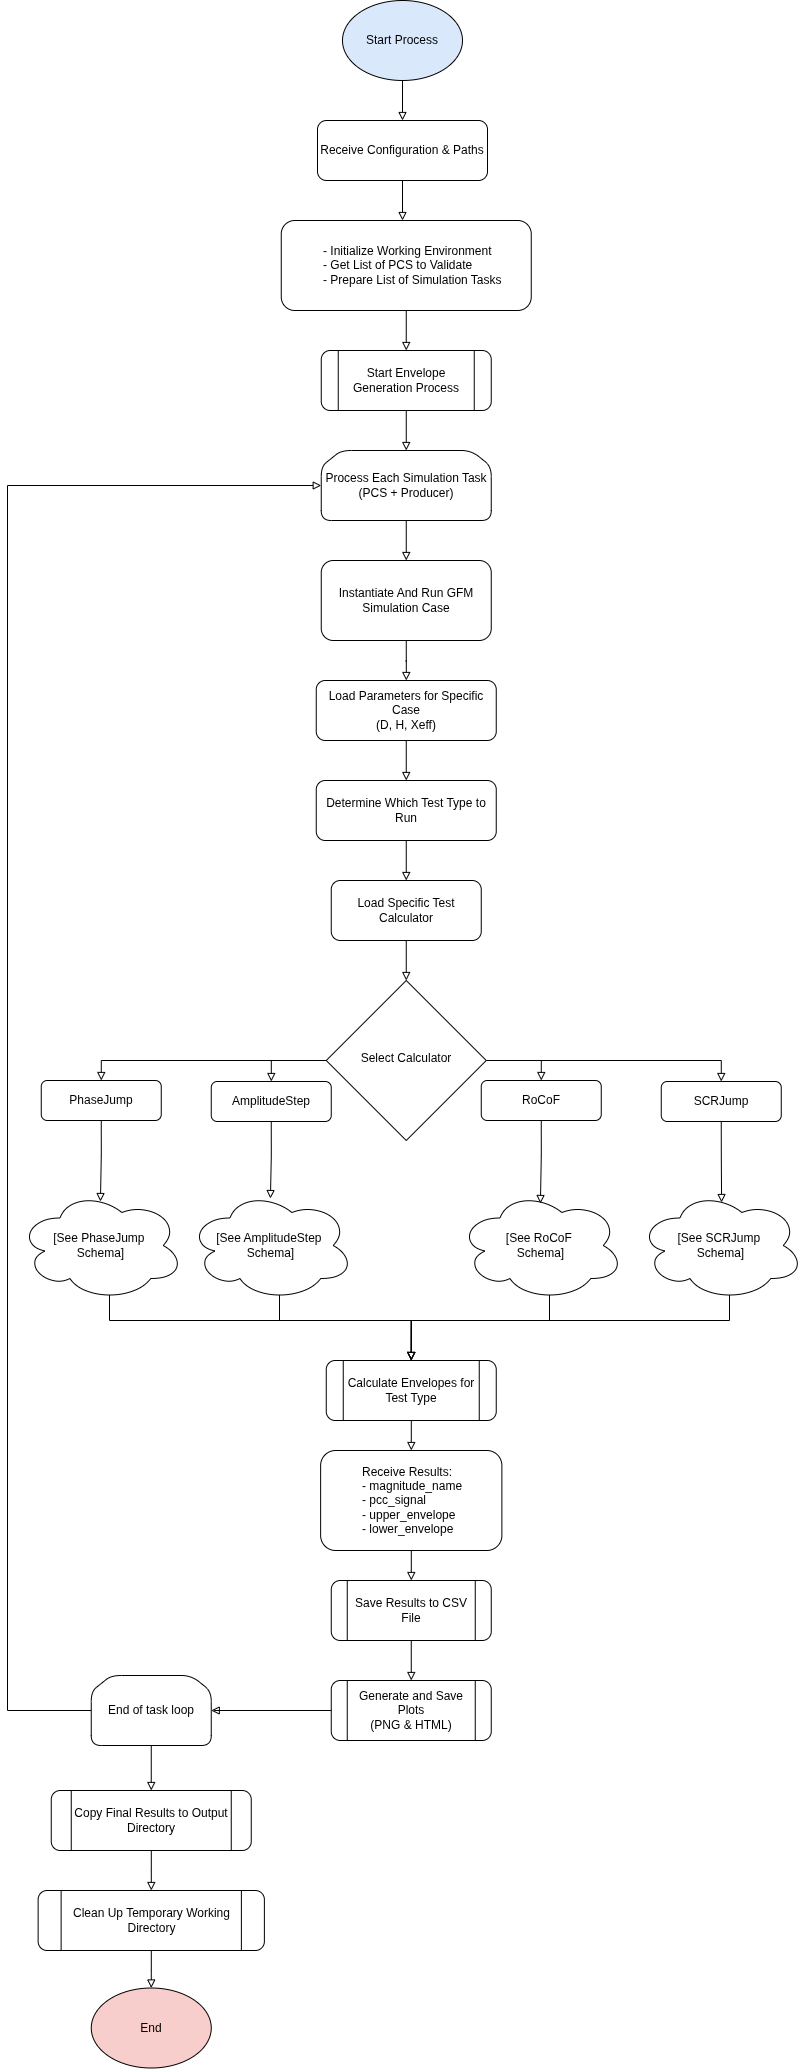

The diagram above was exported from draw.io. Its source (the exported page's mxGraphModel, read from the mxfile embedded in the PNG):
<mxGraphModel dx="1360" dy="793" grid="1" gridSize="10" guides="1" tooltips="1" connect="1" arrows="1" fold="1" page="1" pageScale="1" pageWidth="1169" pageHeight="827" math="0" shadow="0">
  <root>
    <mxCell id="0" />
    <mxCell id="1" parent="0" />
    <mxCell id="A0" value="Start Process" style="ellipse;whiteSpace=wrap;html=1;rounded=1;glass=0;strokeWidth=1;shadow=0;fontColor=#000000;fillColor=#dae8fc;fontSize=12;" parent="1" vertex="1">
      <mxGeometry x="521" y="40" width="120" height="80" as="geometry" />
    </mxCell>
    <mxCell id="A1" value="Receive Configuration &amp;amp; Paths" style="rounded=1;whiteSpace=wrap;html=1;fontSize=12;glass=0;strokeWidth=1;shadow=0;fontColor=#000000;" parent="1" vertex="1">
      <mxGeometry x="496" y="160" width="170" height="60" as="geometry" />
    </mxCell>
    <mxCell id="A3" value="&lt;blockquote style=&quot;margin: 0 0 0 40px; border: none; padding: 0px;&quot;&gt;- Initialize Working Environment&lt;br&gt;- Get List of PCS to Validate&lt;br&gt;- Prepare List of Simulation Tasks&lt;/blockquote&gt;" style="rounded=1;whiteSpace=wrap;html=1;fontSize=12;glass=0;strokeWidth=1;shadow=0;fontColor=#000000;align=left;spacingRight=10;" parent="1" vertex="1">
      <mxGeometry x="459.75" y="260" width="250" height="90" as="geometry" />
    </mxCell>
    <mxCell id="A4" value="Start Envelope Generation Process" style="shape=process;whiteSpace=wrap;html=1;rounded=1;glass=0;strokeWidth=1;shadow=0;fontColor=#000000;fontSize=12;" parent="1" vertex="1">
      <mxGeometry x="499.75" y="390" width="170" height="60" as="geometry" />
    </mxCell>
    <mxCell id="A8" value="Process Each Simulation Task&lt;br&gt;(PCS + Producer)" style="shape=loopLimit;whiteSpace=wrap;html=1;rounded=1;glass=0;strokeWidth=1;shadow=0;fontColor=#000000;fontSize=12;" parent="1" vertex="1">
      <mxGeometry x="499.75" y="490" width="170" height="70" as="geometry" />
    </mxCell>
    <mxCell id="A9" value="Instantiate And Run GFM Simulation Case" style="rounded=1;whiteSpace=wrap;html=1;fontSize=12;glass=0;strokeWidth=1;shadow=0;fontColor=#000000;" parent="1" vertex="1">
      <mxGeometry x="499.75" y="600" width="170" height="80" as="geometry" />
    </mxCell>
    <mxCell id="B2" value="Load Parameters for Specific Case&lt;br&gt;(D, H, Xeff)" style="rounded=1;whiteSpace=wrap;html=1;fontSize=12;glass=0;strokeWidth=1;shadow=0;fontColor=#000000;" parent="1" vertex="1">
      <mxGeometry x="494.75" y="720" width="180" height="60" as="geometry" />
    </mxCell>
    <mxCell id="B3" value="Determine Which Test Type to Run" style="rounded=1;whiteSpace=wrap;html=1;fontSize=12;glass=0;strokeWidth=1;shadow=0;fontColor=#000000;" parent="1" vertex="1">
      <mxGeometry x="494.75" y="820" width="180" height="60" as="geometry" />
    </mxCell>
    <mxCell id="B4" value="Load Specific Test Calculator" style="rounded=1;whiteSpace=wrap;html=1;fontSize=12;glass=0;strokeWidth=1;shadow=0;fontColor=#000000;" parent="1" vertex="1">
      <mxGeometry x="509.75" y="920" width="150" height="60" as="geometry" />
    </mxCell>
    <mxCell id="AMN9k3ySWAUuvAASipM5-1" style="edgeStyle=orthogonalEdgeStyle;rounded=0;orthogonalLoop=1;jettySize=auto;html=1;exitX=0;exitY=0.5;exitDx=0;exitDy=0;fontColor=#000000;endArrow=block;endFill=0;" parent="1" source="B5" target="C2" edge="1">
      <mxGeometry relative="1" as="geometry" />
    </mxCell>
    <mxCell id="AMN9k3ySWAUuvAASipM5-5" style="edgeStyle=orthogonalEdgeStyle;rounded=0;orthogonalLoop=1;jettySize=auto;html=1;exitX=1;exitY=0.5;exitDx=0;exitDy=0;entryX=0.5;entryY=0;entryDx=0;entryDy=0;endArrow=block;endFill=0;fontColor=#000000;" parent="1" source="B5" target="C3" edge="1">
      <mxGeometry relative="1" as="geometry" />
    </mxCell>
    <mxCell id="AMN9k3ySWAUuvAASipM5-6" style="edgeStyle=orthogonalEdgeStyle;rounded=0;orthogonalLoop=1;jettySize=auto;html=1;exitX=1;exitY=0.5;exitDx=0;exitDy=0;entryX=0.5;entryY=0;entryDx=0;entryDy=0;endArrow=block;endFill=0;fontColor=#000000;" parent="1" source="B5" target="C4" edge="1">
      <mxGeometry relative="1" as="geometry" />
    </mxCell>
    <mxCell id="AMN9k3ySWAUuvAASipM5-7" style="edgeStyle=orthogonalEdgeStyle;rounded=0;orthogonalLoop=1;jettySize=auto;html=1;exitX=0;exitY=0.5;exitDx=0;exitDy=0;entryX=0.5;entryY=0;entryDx=0;entryDy=0;endArrow=block;endFill=0;fontColor=#000000;" parent="1" source="B5" target="C1" edge="1">
      <mxGeometry relative="1" as="geometry" />
    </mxCell>
    <mxCell id="B5" value="Select Calculator" style="rhombus;whiteSpace=wrap;html=1;shadow=0;fontFamily=Helvetica;fontSize=12;align=center;strokeWidth=1;spacing=6;spacingTop=-4;fontColor=#000000;" parent="1" vertex="1">
      <mxGeometry x="504.75" y="1020" width="160" height="160" as="geometry" />
    </mxCell>
    <mxCell id="C1" value="PhaseJump" style="rounded=1;whiteSpace=wrap;html=1;fontSize=12;glass=0;strokeWidth=1;shadow=0;fontColor=#000000;" parent="1" vertex="1">
      <mxGeometry x="219.75" y="1120" width="120" height="40" as="geometry" />
    </mxCell>
    <mxCell id="C2" value="AmplitudeStep" style="rounded=1;whiteSpace=wrap;html=1;fontSize=12;glass=0;strokeWidth=1;shadow=0;fontColor=#000000;" parent="1" vertex="1">
      <mxGeometry x="389.75" y="1121" width="120" height="40" as="geometry" />
    </mxCell>
    <mxCell id="C3" value="RoCoF" style="rounded=1;whiteSpace=wrap;html=1;fontSize=12;glass=0;strokeWidth=1;shadow=0;fontColor=#000000;" parent="1" vertex="1">
      <mxGeometry x="659.75" y="1120" width="120" height="40" as="geometry" />
    </mxCell>
    <mxCell id="C4" value="SCRJump" style="rounded=1;whiteSpace=wrap;html=1;fontSize=12;glass=0;strokeWidth=1;shadow=0;fontColor=#000000;" parent="1" vertex="1">
      <mxGeometry x="839.75" y="1121" width="120" height="40" as="geometry" />
    </mxCell>
    <mxCell id="AMN9k3ySWAUuvAASipM5-12" style="edgeStyle=orthogonalEdgeStyle;rounded=0;orthogonalLoop=1;jettySize=auto;html=1;exitX=0.55;exitY=0.95;exitDx=0;exitDy=0;exitPerimeter=0;entryX=0.5;entryY=0;entryDx=0;entryDy=0;endArrow=block;endFill=0;fontColor=#000000;" parent="1" source="D1" target="B6" edge="1">
      <mxGeometry relative="1" as="geometry">
        <Array as="points">
          <mxPoint x="288" y="1360" />
          <mxPoint x="590" y="1360" />
        </Array>
      </mxGeometry>
    </mxCell>
    <mxCell id="D1" value="[See PhaseJump&amp;nbsp;&lt;div&gt;&lt;span style=&quot;background-color: transparent;&quot;&gt;Schema]&lt;/span&gt;&lt;/div&gt;" style="shape=cloud;whiteSpace=wrap;html=1;rounded=1;glass=0;strokeWidth=1;shadow=0;fontColor=#000000;fontSize=12;" parent="1" vertex="1">
      <mxGeometry x="197.25" y="1230" width="165" height="110" as="geometry" />
    </mxCell>
    <mxCell id="AMN9k3ySWAUuvAASipM5-13" style="edgeStyle=orthogonalEdgeStyle;rounded=0;orthogonalLoop=1;jettySize=auto;html=1;exitX=0.55;exitY=0.95;exitDx=0;exitDy=0;exitPerimeter=0;entryX=0.5;entryY=0;entryDx=0;entryDy=0;endArrow=block;endFill=0;fontColor=#000000;" parent="1" source="E1" target="B6" edge="1">
      <mxGeometry relative="1" as="geometry">
        <mxPoint x="616" y="1370" as="targetPoint" />
        <Array as="points">
          <mxPoint x="458" y="1360" />
          <mxPoint x="590" y="1360" />
        </Array>
      </mxGeometry>
    </mxCell>
    <mxCell id="E1" value="[See AmplitudeStep&amp;nbsp;&lt;div&gt;Schema]&lt;/div&gt;" style="shape=cloud;whiteSpace=wrap;html=1;rounded=1;glass=0;strokeWidth=1;shadow=0;fontColor=#000000;fontSize=12;" parent="1" vertex="1">
      <mxGeometry x="367.25" y="1230" width="165" height="110" as="geometry" />
    </mxCell>
    <mxCell id="F1" value="[See RoCoF&amp;nbsp;&lt;div&gt;Schema]&lt;/div&gt;" style="shape=cloud;whiteSpace=wrap;html=1;rounded=1;glass=0;strokeWidth=1;shadow=0;fontColor=#000000;fontSize=12;" parent="1" vertex="1">
      <mxGeometry x="637.25" y="1230" width="165" height="110" as="geometry" />
    </mxCell>
    <mxCell id="AMN9k3ySWAUuvAASipM5-15" style="edgeStyle=orthogonalEdgeStyle;rounded=0;orthogonalLoop=1;jettySize=auto;html=1;exitX=0.55;exitY=0.95;exitDx=0;exitDy=0;exitPerimeter=0;entryX=0.5;entryY=0;entryDx=0;entryDy=0;endArrow=block;endFill=0;fontColor=#000000;" parent="1" source="G1" target="B6" edge="1">
      <mxGeometry relative="1" as="geometry">
        <Array as="points">
          <mxPoint x="908" y="1360" />
          <mxPoint x="590" y="1360" />
        </Array>
      </mxGeometry>
    </mxCell>
    <mxCell id="G1" value="[See SCRJump&amp;nbsp;&lt;div&gt;Schema]&lt;/div&gt;" style="shape=cloud;whiteSpace=wrap;html=1;rounded=1;glass=0;strokeWidth=1;shadow=0;fontColor=#000000;fontSize=12;" parent="1" vertex="1">
      <mxGeometry x="817.25" y="1230" width="165" height="110" as="geometry" />
    </mxCell>
    <mxCell id="B6" value="Calculate Envelopes for Test Type" style="shape=process;whiteSpace=wrap;html=1;rounded=1;glass=0;strokeWidth=1;shadow=0;fontColor=#000000;fontSize=12;" parent="1" vertex="1">
      <mxGeometry x="504.75" y="1400" width="170" height="60" as="geometry" />
    </mxCell>
    <mxCell id="B7" value="&lt;blockquote style=&quot;margin: 0 0 0 40px; border: none; padding: 0px;&quot;&gt;Receive Results:&lt;br&gt;- magnitude_name&lt;br&gt;- pcc_signal&lt;br&gt;- upper_envelope&lt;br&gt;- lower_envelope&lt;/blockquote&gt;" style="rounded=1;whiteSpace=wrap;html=1;fontSize=12;glass=0;strokeWidth=1;shadow=0;fontColor=#000000;align=left;" parent="1" vertex="1">
      <mxGeometry x="499.13" y="1490" width="181.25" height="100" as="geometry" />
    </mxCell>
    <mxCell id="B8" value="Save Results to CSV File" style="shape=process;whiteSpace=wrap;html=1;rounded=1;glass=0;strokeWidth=1;shadow=0;fontColor=#000000;fontSize=12;" parent="1" vertex="1">
      <mxGeometry x="509.76" y="1620" width="160" height="60" as="geometry" />
    </mxCell>
    <mxCell id="B9" value="Generate and Save Plots&lt;br&gt;(PNG &amp;amp; HTML)" style="shape=process;whiteSpace=wrap;html=1;rounded=1;glass=0;strokeWidth=1;shadow=0;fontColor=#000000;fontSize=12;" parent="1" vertex="1">
      <mxGeometry x="509.75" y="1720" width="160" height="60" as="geometry" />
    </mxCell>
    <mxCell id="AMN9k3ySWAUuvAASipM5-11" style="edgeStyle=orthogonalEdgeStyle;rounded=0;orthogonalLoop=1;jettySize=auto;html=1;exitX=0;exitY=0.5;exitDx=0;exitDy=0;entryX=0;entryY=0.5;entryDx=0;entryDy=0;endArrow=block;endFill=0;fontColor=#000000;" parent="1" source="A10" target="A8" edge="1">
      <mxGeometry relative="1" as="geometry">
        <Array as="points">
          <mxPoint x="186" y="1750" />
          <mxPoint x="186" y="525" />
        </Array>
      </mxGeometry>
    </mxCell>
    <mxCell id="AMN9k3ySWAUuvAASipM5-16" style="edgeStyle=orthogonalEdgeStyle;rounded=0;orthogonalLoop=1;jettySize=auto;html=1;exitX=0.5;exitY=1;exitDx=0;exitDy=0;entryX=0.5;entryY=0;entryDx=0;entryDy=0;endArrow=block;endFill=0;fontColor=#000000;" parent="1" source="A10" target="A11" edge="1">
      <mxGeometry relative="1" as="geometry" />
    </mxCell>
    <mxCell id="A10" value="End of task loop" style="shape=loopLimit;whiteSpace=wrap;html=1;rounded=1;glass=0;strokeWidth=1;shadow=0;fontColor=#000000;fontSize=12;" parent="1" vertex="1">
      <mxGeometry x="269.75" y="1715" width="120" height="70" as="geometry" />
    </mxCell>
    <mxCell id="A11" value="Copy Final Results to Output Directory" style="shape=process;whiteSpace=wrap;html=1;rounded=1;glass=0;strokeWidth=1;shadow=0;fontColor=#000000;fontSize=12;" parent="1" vertex="1">
      <mxGeometry x="229.75" y="1830" width="200" height="60" as="geometry" />
    </mxCell>
    <mxCell id="A12" value="Clean Up Temporary Working Directory" style="shape=process;whiteSpace=wrap;html=1;rounded=1;glass=0;strokeWidth=1;shadow=0;fontColor=#000000;fontSize=12;" parent="1" vertex="1">
      <mxGeometry x="216.63" y="1930" width="226.25" height="60" as="geometry" />
    </mxCell>
    <mxCell id="A13" value="End" style="ellipse;whiteSpace=wrap;html=1;rounded=1;glass=0;strokeWidth=1;shadow=0;fontColor=#000000;fillColor=#f8cecc;fontSize=12;" parent="1" vertex="1">
      <mxGeometry x="269.76" y="2027.5" width="120" height="80" as="geometry" />
    </mxCell>
    <mxCell id="edge-A0-A1" value="" style="edgeStyle=orthogonalEdgeStyle;rounded=0;orthogonalLoop=1;jettySize=auto;html=1;endArrow=block;endFill=0;fontColor=#000000;" parent="1" source="A0" target="A1" edge="1">
      <mxGeometry relative="1" as="geometry" />
    </mxCell>
    <mxCell id="edge-A1-A2" value="" style="edgeStyle=orthogonalEdgeStyle;rounded=0;orthogonalLoop=1;jettySize=auto;html=1;endArrow=block;endFill=0;fontColor=#000000;" parent="1" source="A1" edge="1">
      <mxGeometry relative="1" as="geometry">
        <mxPoint x="581" y="260" as="targetPoint" />
      </mxGeometry>
    </mxCell>
    <mxCell id="edge-A3-A4" value="" style="edgeStyle=orthogonalEdgeStyle;rounded=0;orthogonalLoop=1;jettySize=auto;html=1;endArrow=block;endFill=0;fontColor=#000000;" parent="1" source="A3" target="A4" edge="1">
      <mxGeometry relative="1" as="geometry" />
    </mxCell>
    <mxCell id="edge-A4-A5" value="" style="edgeStyle=orthogonalEdgeStyle;rounded=0;orthogonalLoop=1;jettySize=auto;html=1;endArrow=block;endFill=0;fontColor=#000000;" parent="1" source="A4" edge="1">
      <mxGeometry relative="1" as="geometry">
        <mxPoint x="584.75" y="490" as="targetPoint" />
      </mxGeometry>
    </mxCell>
    <mxCell id="edge-A8-A9" value="" style="edgeStyle=orthogonalEdgeStyle;rounded=0;orthogonalLoop=1;jettySize=auto;html=1;endArrow=block;endFill=0;fontColor=#000000;" parent="1" source="A8" target="A9" edge="1">
      <mxGeometry relative="1" as="geometry" />
    </mxCell>
    <mxCell id="edge-B1-B2" value="" style="edgeStyle=orthogonalEdgeStyle;rounded=0;orthogonalLoop=1;jettySize=auto;html=1;endArrow=block;endFill=0;fontColor=#000000;" parent="1" target="B2" edge="1">
      <mxGeometry relative="1" as="geometry">
        <mxPoint x="584.75" y="680" as="sourcePoint" />
      </mxGeometry>
    </mxCell>
    <mxCell id="edge-B2-B3" value="" style="edgeStyle=orthogonalEdgeStyle;rounded=0;orthogonalLoop=1;jettySize=auto;html=1;endArrow=block;endFill=0;fontColor=#000000;" parent="1" source="B2" target="B3" edge="1">
      <mxGeometry relative="1" as="geometry" />
    </mxCell>
    <mxCell id="edge-B3-B4" value="" style="edgeStyle=orthogonalEdgeStyle;rounded=0;orthogonalLoop=1;jettySize=auto;html=1;endArrow=block;endFill=0;fontColor=#000000;" parent="1" source="B3" target="B4" edge="1">
      <mxGeometry relative="1" as="geometry" />
    </mxCell>
    <mxCell id="edge-B4-B5" value="" style="edgeStyle=orthogonalEdgeStyle;rounded=0;orthogonalLoop=1;jettySize=auto;html=1;endArrow=block;endFill=0;fontColor=#000000;" parent="1" source="B4" target="B5" edge="1">
      <mxGeometry relative="1" as="geometry" />
    </mxCell>
    <mxCell id="edge-B6-B7" value="" style="edgeStyle=orthogonalEdgeStyle;rounded=0;orthogonalLoop=1;jettySize=auto;html=1;endArrow=block;endFill=0;fontColor=#000000;" parent="1" source="B6" target="B7" edge="1">
      <mxGeometry relative="1" as="geometry" />
    </mxCell>
    <mxCell id="edge-B7-B8" value="" style="edgeStyle=orthogonalEdgeStyle;rounded=0;orthogonalLoop=1;jettySize=auto;html=1;endArrow=block;endFill=0;fontColor=#000000;" parent="1" source="B7" target="B8" edge="1">
      <mxGeometry relative="1" as="geometry" />
    </mxCell>
    <mxCell id="edge-B8-B9" value="" style="edgeStyle=orthogonalEdgeStyle;rounded=0;orthogonalLoop=1;jettySize=auto;html=1;endArrow=block;endFill=0;fontColor=#000000;" parent="1" source="B8" target="B9" edge="1">
      <mxGeometry relative="1" as="geometry" />
    </mxCell>
    <mxCell id="edge-B9-A10" value="" style="edgeStyle=orthogonalEdgeStyle;rounded=0;orthogonalLoop=1;jettySize=auto;html=1;endArrow=block;endFill=0;entryX=1;entryY=0.5;entryDx=0;entryDy=0;fontColor=#000000;" parent="1" source="B9" target="A10" edge="1">
      <mxGeometry relative="1" as="geometry">
        <mxPoint x="366" y="1740" as="targetPoint" />
        <Array as="points">
          <mxPoint x="393" y="1750" />
        </Array>
      </mxGeometry>
    </mxCell>
    <mxCell id="edge-A11-A12" value="" style="edgeStyle=orthogonalEdgeStyle;rounded=0;orthogonalLoop=1;jettySize=auto;html=1;endArrow=block;endFill=0;fontColor=#000000;" parent="1" source="A11" target="A12" edge="1">
      <mxGeometry relative="1" as="geometry" />
    </mxCell>
    <mxCell id="edge-A12-A13" value="" style="edgeStyle=orthogonalEdgeStyle;rounded=0;orthogonalLoop=1;jettySize=auto;html=1;endArrow=block;endFill=0;fontColor=#000000;" parent="1" source="A12" target="A13" edge="1">
      <mxGeometry relative="1" as="geometry" />
    </mxCell>
    <mxCell id="AMN9k3ySWAUuvAASipM5-8" style="edgeStyle=orthogonalEdgeStyle;rounded=0;orthogonalLoop=1;jettySize=auto;html=1;exitX=0.5;exitY=1;exitDx=0;exitDy=0;entryX=0.495;entryY=0.1;entryDx=0;entryDy=0;entryPerimeter=0;endArrow=block;endFill=0;fontColor=#000000;" parent="1" source="C1" target="D1" edge="1">
      <mxGeometry relative="1" as="geometry" />
    </mxCell>
    <mxCell id="AMN9k3ySWAUuvAASipM5-9" style="edgeStyle=orthogonalEdgeStyle;rounded=0;orthogonalLoop=1;jettySize=auto;html=1;exitX=0.5;exitY=1;exitDx=0;exitDy=0;entryX=0.495;entryY=0.073;entryDx=0;entryDy=0;entryPerimeter=0;endArrow=block;endFill=0;fontColor=#000000;" parent="1" source="C2" target="E1" edge="1">
      <mxGeometry relative="1" as="geometry" />
    </mxCell>
    <mxCell id="AMN9k3ySWAUuvAASipM5-14" style="edgeStyle=orthogonalEdgeStyle;rounded=0;orthogonalLoop=1;jettySize=auto;html=1;exitX=0.55;exitY=0.95;exitDx=0;exitDy=0;exitPerimeter=0;entryX=0.5;entryY=0;entryDx=0;entryDy=0;endArrow=block;endFill=0;fontColor=#000000;" parent="1" source="F1" target="B6" edge="1">
      <mxGeometry relative="1" as="geometry">
        <Array as="points">
          <mxPoint x="728" y="1360" />
          <mxPoint x="590" y="1360" />
        </Array>
      </mxGeometry>
    </mxCell>
    <mxCell id="RiF-G0G7d3tw8eLQT-R3-1" style="edgeStyle=orthogonalEdgeStyle;rounded=0;orthogonalLoop=1;jettySize=auto;html=1;exitX=0.5;exitY=1;exitDx=0;exitDy=0;entryX=0.495;entryY=0.118;entryDx=0;entryDy=0;entryPerimeter=0;endArrow=block;endFill=0;fontColor=#000000;" parent="1" source="C3" target="F1" edge="1">
      <mxGeometry relative="1" as="geometry" />
    </mxCell>
    <mxCell id="RiF-G0G7d3tw8eLQT-R3-3" style="edgeStyle=orthogonalEdgeStyle;rounded=0;orthogonalLoop=1;jettySize=auto;html=1;exitX=0.5;exitY=1;exitDx=0;exitDy=0;entryX=0.502;entryY=0.109;entryDx=0;entryDy=0;entryPerimeter=0;endArrow=block;endFill=0;fontColor=#000000;" parent="1" source="C4" target="G1" edge="1">
      <mxGeometry relative="1" as="geometry" />
    </mxCell>
  </root>
</mxGraphModel>